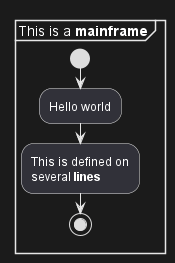

The diagram above was rendered by PlantUML. Its source (embedded in the PNG):
@startuml
mainframe This is a **mainframe**

start
:Hello world;
:This is defined on
several **lines**;
stop
@enduml